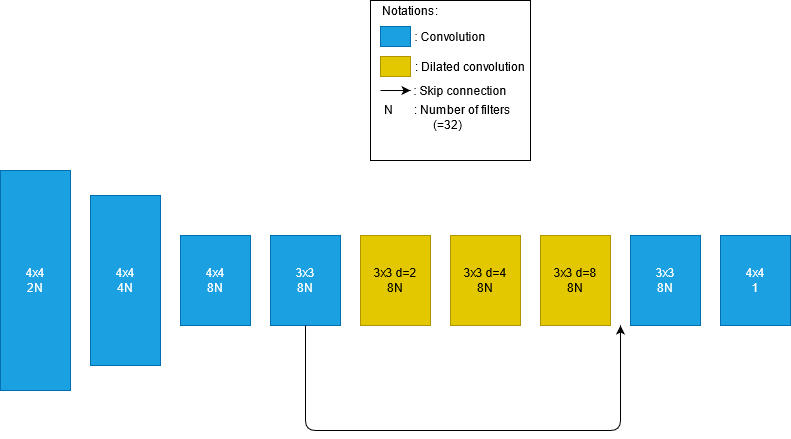

The diagram above was exported from draw.io. Its source (the exported page's mxGraphModel, read from the mxfile embedded in the PNG):
<mxGraphModel dx="868" dy="1579" grid="1" gridSize="10" guides="1" tooltips="1" connect="1" arrows="1" fold="1" page="1" pageScale="1" pageWidth="850" pageHeight="1100" math="0" shadow="0">
  <root>
    <mxCell id="0" />
    <mxCell id="1" parent="0" />
    <mxCell id="JjaBuMwlzm24eWR7qZ8F-1" value="&lt;div&gt;4x4&lt;/div&gt;&lt;div&gt;2N&lt;br&gt;&lt;/div&gt;" style="rounded=0;whiteSpace=wrap;html=1;fillColor=#1ba1e2;strokeColor=#006EAF;fontColor=#ffffff;" vertex="1" parent="1">
      <mxGeometry x="100" y="60" width="70" height="220" as="geometry" />
    </mxCell>
    <mxCell id="JjaBuMwlzm24eWR7qZ8F-2" value="&lt;div&gt;4x4&lt;/div&gt;&lt;div&gt;4N&lt;br&gt;&lt;/div&gt;" style="rounded=0;whiteSpace=wrap;html=1;fillColor=#1ba1e2;strokeColor=#006EAF;fontColor=#ffffff;" vertex="1" parent="1">
      <mxGeometry x="190" y="85" width="70" height="170" as="geometry" />
    </mxCell>
    <mxCell id="JjaBuMwlzm24eWR7qZ8F-3" value="&lt;div&gt;4x4&lt;/div&gt;&lt;div&gt;8N&lt;br&gt;&lt;/div&gt;" style="rounded=0;whiteSpace=wrap;html=1;fillColor=#1ba1e2;strokeColor=#006EAF;fontColor=#ffffff;" vertex="1" parent="1">
      <mxGeometry x="280" y="125" width="70" height="90" as="geometry" />
    </mxCell>
    <mxCell id="JjaBuMwlzm24eWR7qZ8F-4" value="&lt;div&gt;3x3&lt;/div&gt;&lt;div&gt;8N&lt;br&gt;&lt;/div&gt;" style="rounded=0;whiteSpace=wrap;html=1;fillColor=#1ba1e2;strokeColor=#006EAF;fontColor=#ffffff;" vertex="1" parent="1">
      <mxGeometry x="370" y="125" width="70" height="90" as="geometry" />
    </mxCell>
    <mxCell id="JjaBuMwlzm24eWR7qZ8F-5" value="&lt;div&gt;3x3 d=2&lt;br&gt;&lt;/div&gt;&lt;div&gt;8N&lt;br&gt;&lt;/div&gt;" style="rounded=0;whiteSpace=wrap;html=1;fillColor=#e3c800;strokeColor=#B09500;fontColor=#000000;" vertex="1" parent="1">
      <mxGeometry x="460" y="125" width="70" height="90" as="geometry" />
    </mxCell>
    <mxCell id="JjaBuMwlzm24eWR7qZ8F-6" value="&lt;div&gt;3x3 d=4&lt;/div&gt;&lt;div&gt;8N&lt;br&gt;&lt;/div&gt;" style="rounded=0;whiteSpace=wrap;html=1;fillColor=#e3c800;strokeColor=#B09500;fontColor=#000000;" vertex="1" parent="1">
      <mxGeometry x="550" y="125" width="70" height="90" as="geometry" />
    </mxCell>
    <mxCell id="JjaBuMwlzm24eWR7qZ8F-7" value="&lt;div&gt;3x3 d=8&lt;/div&gt;&lt;div&gt;8N&lt;br&gt;&lt;/div&gt;" style="rounded=0;whiteSpace=wrap;html=1;fillColor=#e3c800;strokeColor=#B09500;fontColor=#000000;" vertex="1" parent="1">
      <mxGeometry x="640" y="125" width="70" height="90" as="geometry" />
    </mxCell>
    <mxCell id="JjaBuMwlzm24eWR7qZ8F-8" value="&lt;div&gt;3x3&lt;/div&gt;&lt;div&gt;8N&lt;br&gt;&lt;/div&gt;" style="rounded=0;whiteSpace=wrap;html=1;fillColor=#1ba1e2;strokeColor=#006EAF;fontColor=#ffffff;" vertex="1" parent="1">
      <mxGeometry x="730" y="125" width="70" height="90" as="geometry" />
    </mxCell>
    <mxCell id="JjaBuMwlzm24eWR7qZ8F-9" value="&lt;div&gt;4x4&lt;/div&gt;&lt;div&gt;1&lt;br&gt;&lt;/div&gt;" style="rounded=0;whiteSpace=wrap;html=1;fillColor=#1ba1e2;strokeColor=#006EAF;fontColor=#ffffff;" vertex="1" parent="1">
      <mxGeometry x="820" y="125" width="70" height="90" as="geometry" />
    </mxCell>
    <mxCell id="JjaBuMwlzm24eWR7qZ8F-10" value="" style="endArrow=classic;html=1;exitX=0.5;exitY=1;exitDx=0;exitDy=0;" edge="1" parent="1" source="JjaBuMwlzm24eWR7qZ8F-4">
      <mxGeometry width="50" height="50" relative="1" as="geometry">
        <mxPoint x="500" y="270" as="sourcePoint" />
        <mxPoint x="720" y="215" as="targetPoint" />
        <Array as="points">
          <mxPoint x="405" y="320" />
          <mxPoint x="720" y="320" />
        </Array>
      </mxGeometry>
    </mxCell>
    <mxCell id="JjaBuMwlzm24eWR7qZ8F-11" value="" style="rounded=0;whiteSpace=wrap;html=1;" vertex="1" parent="1">
      <mxGeometry x="470" y="-110" width="160" height="160" as="geometry" />
    </mxCell>
    <mxCell id="JjaBuMwlzm24eWR7qZ8F-12" value="Notations:" style="text;html=1;strokeColor=none;fillColor=none;align=center;verticalAlign=middle;whiteSpace=wrap;rounded=0;" vertex="1" parent="1">
      <mxGeometry x="490" y="-110" width="40" height="20" as="geometry" />
    </mxCell>
    <mxCell id="JjaBuMwlzm24eWR7qZ8F-13" value="" style="rounded=0;whiteSpace=wrap;html=1;fillColor=#1ba1e2;strokeColor=#006EAF;fontColor=#ffffff;" vertex="1" parent="1">
      <mxGeometry x="480" y="-84" width="30" height="20" as="geometry" />
    </mxCell>
    <mxCell id="JjaBuMwlzm24eWR7qZ8F-14" value=": Convolution" style="text;html=1;strokeColor=none;fillColor=none;align=center;verticalAlign=middle;whiteSpace=wrap;rounded=0;" vertex="1" parent="1">
      <mxGeometry x="505" y="-84" width="90" height="20" as="geometry" />
    </mxCell>
    <mxCell id="JjaBuMwlzm24eWR7qZ8F-15" value="" style="rounded=0;whiteSpace=wrap;html=1;fillColor=#e3c800;strokeColor=#B09500;fontColor=#000000;" vertex="1" parent="1">
      <mxGeometry x="480" y="-54" width="30" height="20" as="geometry" />
    </mxCell>
    <mxCell id="JjaBuMwlzm24eWR7qZ8F-16" value=": Dilated convolution" style="text;html=1;strokeColor=none;fillColor=none;align=center;verticalAlign=middle;whiteSpace=wrap;rounded=0;" vertex="1" parent="1">
      <mxGeometry x="510" y="-54" width="120" height="20" as="geometry" />
    </mxCell>
    <mxCell id="JjaBuMwlzm24eWR7qZ8F-18" value=": Skip connection" style="text;html=1;strokeColor=none;fillColor=none;align=center;verticalAlign=middle;whiteSpace=wrap;rounded=0;" vertex="1" parent="1">
      <mxGeometry x="500" y="-30" width="120" height="20" as="geometry" />
    </mxCell>
    <mxCell id="JjaBuMwlzm24eWR7qZ8F-19" value="" style="endArrow=classic;html=1;" edge="1" parent="1">
      <mxGeometry width="50" height="50" relative="1" as="geometry">
        <mxPoint x="480" y="-20" as="sourcePoint" />
        <mxPoint x="510" y="-20" as="targetPoint" />
        <Array as="points">
          <mxPoint x="510" y="-20" />
        </Array>
      </mxGeometry>
    </mxCell>
    <mxCell id="JjaBuMwlzm24eWR7qZ8F-20" value="N &amp;nbsp; &amp;nbsp; &amp;nbsp; : Number of filters (=32)" style="text;html=1;strokeColor=none;fillColor=none;align=center;verticalAlign=middle;whiteSpace=wrap;rounded=0;" vertex="1" parent="1">
      <mxGeometry x="470" y="-3" width="155" height="20" as="geometry" />
    </mxCell>
  </root>
</mxGraphModel>